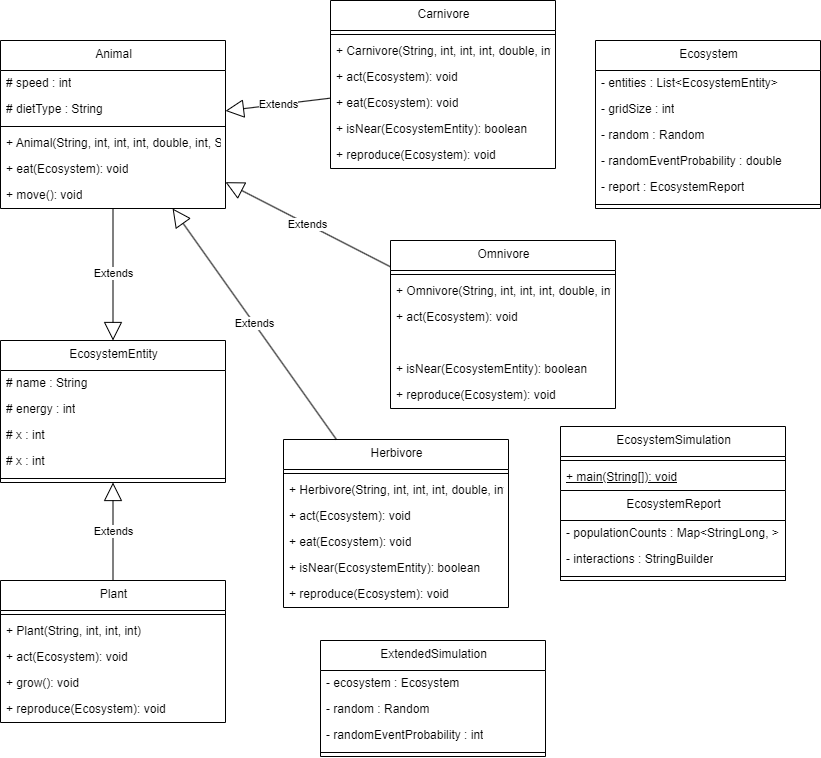

The diagram above was exported from draw.io. Its source (the exported page's mxGraphModel, read from the mxfile embedded in the PNG):
<mxGraphModel dx="1411" dy="667" grid="1" gridSize="10" guides="1" tooltips="1" connect="1" arrows="1" fold="1" page="1" pageScale="1" pageWidth="850" pageHeight="1100" math="0" shadow="0">
  <root>
    <mxCell id="0" />
    <mxCell id="1" parent="0" />
    <mxCell id="2" value="Animal" style="swimlane;fontStyle=0;align=center;verticalAlign=top;childLayout=stackLayout;horizontal=1;startSize=30;horizontalStack=0;resizeParent=1;resizeParentMax=0;resizeLast=0;collapsible=0;marginBottom=0;html=1;" parent="1" vertex="1">
      <mxGeometry x="30" y="80" width="225" height="168" as="geometry" />
    </mxCell>
    <mxCell id="3" value="# speed : int" style="text;html=1;strokeColor=none;fillColor=none;align=left;verticalAlign=middle;spacingLeft=4;spacingRight=4;overflow=hidden;rotatable=0;points=[[0,0.5],[1,0.5]];portConstraint=eastwest;" parent="2" vertex="1">
      <mxGeometry y="30" width="225" height="26" as="geometry" />
    </mxCell>
    <mxCell id="4" value="# dietType : String" style="text;html=1;strokeColor=none;fillColor=none;align=left;verticalAlign=middle;spacingLeft=4;spacingRight=4;overflow=hidden;rotatable=0;points=[[0,0.5],[1,0.5]];portConstraint=eastwest;" parent="2" vertex="1">
      <mxGeometry y="56" width="225" height="26" as="geometry" />
    </mxCell>
    <mxCell id="5" style="line;strokeWidth=1;fillColor=none;align=left;verticalAlign=middle;spacingTop=-1;spacingLeft=3;spacingRight=3;rotatable=0;labelPosition=right;points=[];portConstraint=eastwest;" parent="2" vertex="1">
      <mxGeometry y="82" width="225" height="8" as="geometry" />
    </mxCell>
    <mxCell id="6" value="+ Animal(String, int, int, int, double, int, String)" style="text;html=1;strokeColor=none;fillColor=none;align=left;verticalAlign=middle;spacingLeft=4;spacingRight=4;overflow=hidden;rotatable=0;points=[[0,0.5],[1,0.5]];portConstraint=eastwest;" parent="2" vertex="1">
      <mxGeometry y="90" width="225" height="26" as="geometry" />
    </mxCell>
    <mxCell id="7" value="+ eat(Ecosystem): void" style="text;html=1;strokeColor=none;fillColor=none;align=left;verticalAlign=middle;spacingLeft=4;spacingRight=4;overflow=hidden;rotatable=0;points=[[0,0.5],[1,0.5]];portConstraint=eastwest;" parent="2" vertex="1">
      <mxGeometry y="116" width="225" height="26" as="geometry" />
    </mxCell>
    <mxCell id="8" value="+ move(): void" style="text;html=1;strokeColor=none;fillColor=none;align=left;verticalAlign=middle;spacingLeft=4;spacingRight=4;overflow=hidden;rotatable=0;points=[[0,0.5],[1,0.5]];portConstraint=eastwest;" parent="2" vertex="1">
      <mxGeometry y="142" width="225" height="26" as="geometry" />
    </mxCell>
    <mxCell id="9" value="Carnivore" style="swimlane;fontStyle=0;align=center;verticalAlign=top;childLayout=stackLayout;horizontal=1;startSize=30;horizontalStack=0;resizeParent=1;resizeParentMax=0;resizeLast=0;collapsible=0;marginBottom=0;html=1;" parent="1" vertex="1">
      <mxGeometry x="360" y="40" width="225" height="168" as="geometry" />
    </mxCell>
    <mxCell id="10" style="line;strokeWidth=1;fillColor=none;align=left;verticalAlign=middle;spacingTop=-1;spacingLeft=3;spacingRight=3;rotatable=0;labelPosition=right;points=[];portConstraint=eastwest;" parent="9" vertex="1">
      <mxGeometry y="30" width="225" height="8" as="geometry" />
    </mxCell>
    <mxCell id="11" value="+ Carnivore(String, int, int, int, double, int)" style="text;html=1;strokeColor=none;fillColor=none;align=left;verticalAlign=middle;spacingLeft=4;spacingRight=4;overflow=hidden;rotatable=0;points=[[0,0.5],[1,0.5]];portConstraint=eastwest;" parent="9" vertex="1">
      <mxGeometry y="38" width="225" height="26" as="geometry" />
    </mxCell>
    <mxCell id="12" value="+ act(Ecosystem): void" style="text;html=1;strokeColor=none;fillColor=none;align=left;verticalAlign=middle;spacingLeft=4;spacingRight=4;overflow=hidden;rotatable=0;points=[[0,0.5],[1,0.5]];portConstraint=eastwest;" parent="9" vertex="1">
      <mxGeometry y="64" width="225" height="26" as="geometry" />
    </mxCell>
    <mxCell id="13" value="+ eat(Ecosystem): void" style="text;html=1;strokeColor=none;fillColor=none;align=left;verticalAlign=middle;spacingLeft=4;spacingRight=4;overflow=hidden;rotatable=0;points=[[0,0.5],[1,0.5]];portConstraint=eastwest;" parent="9" vertex="1">
      <mxGeometry y="90" width="225" height="26" as="geometry" />
    </mxCell>
    <mxCell id="14" value="+ isNear(EcosystemEntity): boolean" style="text;html=1;strokeColor=none;fillColor=none;align=left;verticalAlign=middle;spacingLeft=4;spacingRight=4;overflow=hidden;rotatable=0;points=[[0,0.5],[1,0.5]];portConstraint=eastwest;" parent="9" vertex="1">
      <mxGeometry y="116" width="225" height="26" as="geometry" />
    </mxCell>
    <mxCell id="15" value="+ reproduce(Ecosystem): void" style="text;html=1;strokeColor=none;fillColor=none;align=left;verticalAlign=middle;spacingLeft=4;spacingRight=4;overflow=hidden;rotatable=0;points=[[0,0.5],[1,0.5]];portConstraint=eastwest;" parent="9" vertex="1">
      <mxGeometry y="142" width="225" height="26" as="geometry" />
    </mxCell>
    <mxCell id="16" value="Ecosystem" style="swimlane;fontStyle=0;align=center;verticalAlign=top;childLayout=stackLayout;horizontal=1;startSize=30;horizontalStack=0;resizeParent=1;resizeParentMax=0;resizeLast=0;collapsible=0;marginBottom=0;html=1;" parent="1" vertex="1">
      <mxGeometry x="625" y="80" width="225" height="168" as="geometry" />
    </mxCell>
    <mxCell id="17" value="- entities : List&lt;EcosystemEntity&gt;&amp;lt;EcosystemEntity&amp;gt;" style="text;html=1;strokeColor=none;fillColor=none;align=left;verticalAlign=middle;spacingLeft=4;spacingRight=4;overflow=hidden;rotatable=0;points=[[0,0.5],[1,0.5]];portConstraint=eastwest;" parent="16" vertex="1">
      <mxGeometry y="30" width="225" height="26" as="geometry" />
    </mxCell>
    <mxCell id="18" value="- gridSize : int" style="text;html=1;strokeColor=none;fillColor=none;align=left;verticalAlign=middle;spacingLeft=4;spacingRight=4;overflow=hidden;rotatable=0;points=[[0,0.5],[1,0.5]];portConstraint=eastwest;" parent="16" vertex="1">
      <mxGeometry y="56" width="225" height="26" as="geometry" />
    </mxCell>
    <mxCell id="19" value="- random : Random" style="text;html=1;strokeColor=none;fillColor=none;align=left;verticalAlign=middle;spacingLeft=4;spacingRight=4;overflow=hidden;rotatable=0;points=[[0,0.5],[1,0.5]];portConstraint=eastwest;" parent="16" vertex="1">
      <mxGeometry y="82" width="225" height="26" as="geometry" />
    </mxCell>
    <mxCell id="20" value="- randomEventProbability : double" style="text;html=1;strokeColor=none;fillColor=none;align=left;verticalAlign=middle;spacingLeft=4;spacingRight=4;overflow=hidden;rotatable=0;points=[[0,0.5],[1,0.5]];portConstraint=eastwest;" parent="16" vertex="1">
      <mxGeometry y="108" width="225" height="26" as="geometry" />
    </mxCell>
    <mxCell id="21" value="- report : EcosystemReport" style="text;html=1;strokeColor=none;fillColor=none;align=left;verticalAlign=middle;spacingLeft=4;spacingRight=4;overflow=hidden;rotatable=0;points=[[0,0.5],[1,0.5]];portConstraint=eastwest;" parent="16" vertex="1">
      <mxGeometry y="134" width="225" height="26" as="geometry" />
    </mxCell>
    <mxCell id="22" style="line;strokeWidth=1;fillColor=none;align=left;verticalAlign=middle;spacingTop=-1;spacingLeft=3;spacingRight=3;rotatable=0;labelPosition=right;points=[];portConstraint=eastwest;" parent="16" vertex="1">
      <mxGeometry y="160" width="225" height="8" as="geometry" />
    </mxCell>
    <mxCell id="23" value="EcosystemEntity" style="swimlane;fontStyle=0;align=center;verticalAlign=top;childLayout=stackLayout;horizontal=1;startSize=30;horizontalStack=0;resizeParent=1;resizeParentMax=0;resizeLast=0;collapsible=0;marginBottom=0;html=1;" parent="1" vertex="1">
      <mxGeometry x="30" y="380" width="225" height="142" as="geometry" />
    </mxCell>
    <mxCell id="24" value="# name : String" style="text;html=1;strokeColor=none;fillColor=none;align=left;verticalAlign=middle;spacingLeft=4;spacingRight=4;overflow=hidden;rotatable=0;points=[[0,0.5],[1,0.5]];portConstraint=eastwest;" parent="23" vertex="1">
      <mxGeometry y="30" width="225" height="26" as="geometry" />
    </mxCell>
    <mxCell id="25" value="# energy : int" style="text;html=1;strokeColor=none;fillColor=none;align=left;verticalAlign=middle;spacingLeft=4;spacingRight=4;overflow=hidden;rotatable=0;points=[[0,0.5],[1,0.5]];portConstraint=eastwest;" parent="23" vertex="1">
      <mxGeometry y="56" width="225" height="26" as="geometry" />
    </mxCell>
    <mxCell id="26" value="# x : int" style="text;html=1;strokeColor=none;fillColor=none;align=left;verticalAlign=middle;spacingLeft=4;spacingRight=4;overflow=hidden;rotatable=0;points=[[0,0.5],[1,0.5]];portConstraint=eastwest;" parent="23" vertex="1">
      <mxGeometry y="82" width="225" height="26" as="geometry" />
    </mxCell>
    <mxCell id="27" value="# x : int" style="text;html=1;strokeColor=none;fillColor=none;align=left;verticalAlign=middle;spacingLeft=4;spacingRight=4;overflow=hidden;rotatable=0;points=[[0,0.5],[1,0.5]];portConstraint=eastwest;" parent="23" vertex="1">
      <mxGeometry y="108" width="225" height="26" as="geometry" />
    </mxCell>
    <mxCell id="28" style="line;strokeWidth=1;fillColor=none;align=left;verticalAlign=middle;spacingTop=-1;spacingLeft=3;spacingRight=3;rotatable=0;labelPosition=right;points=[];portConstraint=eastwest;" parent="23" vertex="1">
      <mxGeometry y="134" width="225" height="8" as="geometry" />
    </mxCell>
    <mxCell id="33" value="EcosystemSimulation" style="swimlane;fontStyle=0;align=center;verticalAlign=top;childLayout=stackLayout;horizontal=1;startSize=30;horizontalStack=0;resizeParent=1;resizeParentMax=0;resizeLast=0;collapsible=0;marginBottom=0;html=1;" parent="1" vertex="1">
      <mxGeometry x="590" y="466" width="225" height="154" as="geometry" />
    </mxCell>
    <mxCell id="34" style="line;strokeWidth=1;fillColor=none;align=left;verticalAlign=middle;spacingTop=-1;spacingLeft=3;spacingRight=3;rotatable=0;labelPosition=right;points=[];portConstraint=eastwest;" parent="33" vertex="1">
      <mxGeometry y="30" width="225" height="8" as="geometry" />
    </mxCell>
    <mxCell id="35" value="+ main(String[]): void" style="text;html=1;strokeColor=none;fillColor=none;align=left;verticalAlign=middle;spacingLeft=4;spacingRight=4;overflow=hidden;rotatable=0;points=[[0,0.5],[1,0.5]];portConstraint=eastwest;fontStyle=4;" parent="33" vertex="1">
      <mxGeometry y="38" width="225" height="26" as="geometry" />
    </mxCell>
    <mxCell id="29" value="EcosystemReport" style="swimlane;fontStyle=0;align=center;verticalAlign=top;childLayout=stackLayout;horizontal=1;startSize=30;horizontalStack=0;resizeParent=1;resizeParentMax=0;resizeLast=0;collapsible=0;marginBottom=0;html=1;" parent="33" vertex="1">
      <mxGeometry y="64" width="225" height="90" as="geometry" />
    </mxCell>
    <mxCell id="30" value="- populationCounts : Map&lt;String,Long&gt;&amp;lt;StringLong, &amp;gt;" style="text;html=1;strokeColor=none;fillColor=none;align=left;verticalAlign=middle;spacingLeft=4;spacingRight=4;overflow=hidden;rotatable=0;points=[[0,0.5],[1,0.5]];portConstraint=eastwest;" parent="29" vertex="1">
      <mxGeometry y="30" width="225" height="26" as="geometry" />
    </mxCell>
    <mxCell id="31" value="- interactions : StringBuilder" style="text;html=1;strokeColor=none;fillColor=none;align=left;verticalAlign=middle;spacingLeft=4;spacingRight=4;overflow=hidden;rotatable=0;points=[[0,0.5],[1,0.5]];portConstraint=eastwest;" parent="29" vertex="1">
      <mxGeometry y="56" width="225" height="26" as="geometry" />
    </mxCell>
    <mxCell id="32" style="line;strokeWidth=1;fillColor=none;align=left;verticalAlign=middle;spacingTop=-1;spacingLeft=3;spacingRight=3;rotatable=0;labelPosition=right;points=[];portConstraint=eastwest;" parent="29" vertex="1">
      <mxGeometry y="82" width="225" height="8" as="geometry" />
    </mxCell>
    <mxCell id="36" value="ExtendedSimulation" style="swimlane;fontStyle=0;align=center;verticalAlign=top;childLayout=stackLayout;horizontal=1;startSize=30;horizontalStack=0;resizeParent=1;resizeParentMax=0;resizeLast=0;collapsible=0;marginBottom=0;html=1;" parent="1" vertex="1">
      <mxGeometry x="350" y="680" width="225" height="116" as="geometry" />
    </mxCell>
    <mxCell id="37" value="- ecosystem : Ecosystem" style="text;html=1;strokeColor=none;fillColor=none;align=left;verticalAlign=middle;spacingLeft=4;spacingRight=4;overflow=hidden;rotatable=0;points=[[0,0.5],[1,0.5]];portConstraint=eastwest;" parent="36" vertex="1">
      <mxGeometry y="30" width="225" height="26" as="geometry" />
    </mxCell>
    <mxCell id="38" value="- random : Random" style="text;html=1;strokeColor=none;fillColor=none;align=left;verticalAlign=middle;spacingLeft=4;spacingRight=4;overflow=hidden;rotatable=0;points=[[0,0.5],[1,0.5]];portConstraint=eastwest;" parent="36" vertex="1">
      <mxGeometry y="56" width="225" height="26" as="geometry" />
    </mxCell>
    <mxCell id="39" value="- randomEventProbability : int" style="text;html=1;strokeColor=none;fillColor=none;align=left;verticalAlign=middle;spacingLeft=4;spacingRight=4;overflow=hidden;rotatable=0;points=[[0,0.5],[1,0.5]];portConstraint=eastwest;" parent="36" vertex="1">
      <mxGeometry y="82" width="225" height="26" as="geometry" />
    </mxCell>
    <mxCell id="40" style="line;strokeWidth=1;fillColor=none;align=left;verticalAlign=middle;spacingTop=-1;spacingLeft=3;spacingRight=3;rotatable=0;labelPosition=right;points=[];portConstraint=eastwest;" parent="36" vertex="1">
      <mxGeometry y="108" width="225" height="8" as="geometry" />
    </mxCell>
    <mxCell id="41" value="Herbivore" style="swimlane;fontStyle=0;align=center;verticalAlign=top;childLayout=stackLayout;horizontal=1;startSize=30;horizontalStack=0;resizeParent=1;resizeParentMax=0;resizeLast=0;collapsible=0;marginBottom=0;html=1;" parent="1" vertex="1">
      <mxGeometry x="313" y="479" width="225" height="168" as="geometry" />
    </mxCell>
    <mxCell id="42" style="line;strokeWidth=1;fillColor=none;align=left;verticalAlign=middle;spacingTop=-1;spacingLeft=3;spacingRight=3;rotatable=0;labelPosition=right;points=[];portConstraint=eastwest;" parent="41" vertex="1">
      <mxGeometry y="30" width="225" height="8" as="geometry" />
    </mxCell>
    <mxCell id="43" value="+ Herbivore(String, int, int, int, double, int)" style="text;html=1;strokeColor=none;fillColor=none;align=left;verticalAlign=middle;spacingLeft=4;spacingRight=4;overflow=hidden;rotatable=0;points=[[0,0.5],[1,0.5]];portConstraint=eastwest;" parent="41" vertex="1">
      <mxGeometry y="38" width="225" height="26" as="geometry" />
    </mxCell>
    <mxCell id="44" value="+ act(Ecosystem): void" style="text;html=1;strokeColor=none;fillColor=none;align=left;verticalAlign=middle;spacingLeft=4;spacingRight=4;overflow=hidden;rotatable=0;points=[[0,0.5],[1,0.5]];portConstraint=eastwest;" parent="41" vertex="1">
      <mxGeometry y="64" width="225" height="26" as="geometry" />
    </mxCell>
    <mxCell id="45" value="+ eat(Ecosystem): void" style="text;html=1;strokeColor=none;fillColor=none;align=left;verticalAlign=middle;spacingLeft=4;spacingRight=4;overflow=hidden;rotatable=0;points=[[0,0.5],[1,0.5]];portConstraint=eastwest;" parent="41" vertex="1">
      <mxGeometry y="90" width="225" height="26" as="geometry" />
    </mxCell>
    <mxCell id="46" value="+ isNear(EcosystemEntity): boolean" style="text;html=1;strokeColor=none;fillColor=none;align=left;verticalAlign=middle;spacingLeft=4;spacingRight=4;overflow=hidden;rotatable=0;points=[[0,0.5],[1,0.5]];portConstraint=eastwest;" parent="41" vertex="1">
      <mxGeometry y="116" width="225" height="26" as="geometry" />
    </mxCell>
    <mxCell id="47" value="+ reproduce(Ecosystem): void" style="text;html=1;strokeColor=none;fillColor=none;align=left;verticalAlign=middle;spacingLeft=4;spacingRight=4;overflow=hidden;rotatable=0;points=[[0,0.5],[1,0.5]];portConstraint=eastwest;" parent="41" vertex="1">
      <mxGeometry y="142" width="225" height="26" as="geometry" />
    </mxCell>
    <mxCell id="48" value="Omnivore" style="swimlane;fontStyle=0;align=center;verticalAlign=top;childLayout=stackLayout;horizontal=1;startSize=30;horizontalStack=0;resizeParent=1;resizeParentMax=0;resizeLast=0;collapsible=0;marginBottom=0;html=1;" parent="1" vertex="1">
      <mxGeometry x="420" y="280" width="225" height="168" as="geometry" />
    </mxCell>
    <mxCell id="49" style="line;strokeWidth=1;fillColor=none;align=left;verticalAlign=middle;spacingTop=-1;spacingLeft=3;spacingRight=3;rotatable=0;labelPosition=right;points=[];portConstraint=eastwest;" parent="48" vertex="1">
      <mxGeometry y="30" width="225" height="8" as="geometry" />
    </mxCell>
    <mxCell id="50" value="+ Omnivore(String, int, int, int, double, int)" style="text;html=1;strokeColor=none;fillColor=none;align=left;verticalAlign=middle;spacingLeft=4;spacingRight=4;overflow=hidden;rotatable=0;points=[[0,0.5],[1,0.5]];portConstraint=eastwest;" parent="48" vertex="1">
      <mxGeometry y="38" width="225" height="26" as="geometry" />
    </mxCell>
    <mxCell id="51" value="+ act(Ecosystem): void" style="text;html=1;strokeColor=none;fillColor=none;align=left;verticalAlign=middle;spacingLeft=4;spacingRight=4;overflow=hidden;rotatable=0;points=[[0,0.5],[1,0.5]];portConstraint=eastwest;" parent="48" vertex="1">
      <mxGeometry y="64" width="225" height="26" as="geometry" />
    </mxCell>
    <mxCell id="52" value="" style="text;html=1;strokeColor=none;fillColor=none;align=left;verticalAlign=middle;spacingLeft=4;spacingRight=4;overflow=hidden;rotatable=0;points=[[0,0.5],[1,0.5]];portConstraint=eastwest;" parent="48" vertex="1">
      <mxGeometry y="90" width="225" height="26" as="geometry" />
    </mxCell>
    <mxCell id="53" value="+ isNear(EcosystemEntity): boolean" style="text;html=1;strokeColor=none;fillColor=none;align=left;verticalAlign=middle;spacingLeft=4;spacingRight=4;overflow=hidden;rotatable=0;points=[[0,0.5],[1,0.5]];portConstraint=eastwest;" parent="48" vertex="1">
      <mxGeometry y="116" width="225" height="26" as="geometry" />
    </mxCell>
    <mxCell id="54" value="+ reproduce(Ecosystem): void" style="text;html=1;strokeColor=none;fillColor=none;align=left;verticalAlign=middle;spacingLeft=4;spacingRight=4;overflow=hidden;rotatable=0;points=[[0,0.5],[1,0.5]];portConstraint=eastwest;" parent="48" vertex="1">
      <mxGeometry y="142" width="225" height="26" as="geometry" />
    </mxCell>
    <mxCell id="55" value="Plant" style="swimlane;fontStyle=0;align=center;verticalAlign=top;childLayout=stackLayout;horizontal=1;startSize=30;horizontalStack=0;resizeParent=1;resizeParentMax=0;resizeLast=0;collapsible=0;marginBottom=0;html=1;" parent="1" vertex="1">
      <mxGeometry x="30" y="620" width="225" height="142" as="geometry" />
    </mxCell>
    <mxCell id="56" style="line;strokeWidth=1;fillColor=none;align=left;verticalAlign=middle;spacingTop=-1;spacingLeft=3;spacingRight=3;rotatable=0;labelPosition=right;points=[];portConstraint=eastwest;" parent="55" vertex="1">
      <mxGeometry y="30" width="225" height="8" as="geometry" />
    </mxCell>
    <mxCell id="57" value="+ Plant(String, int, int, int)" style="text;html=1;strokeColor=none;fillColor=none;align=left;verticalAlign=middle;spacingLeft=4;spacingRight=4;overflow=hidden;rotatable=0;points=[[0,0.5],[1,0.5]];portConstraint=eastwest;" parent="55" vertex="1">
      <mxGeometry y="38" width="225" height="26" as="geometry" />
    </mxCell>
    <mxCell id="58" value="+ act(Ecosystem): void" style="text;html=1;strokeColor=none;fillColor=none;align=left;verticalAlign=middle;spacingLeft=4;spacingRight=4;overflow=hidden;rotatable=0;points=[[0,0.5],[1,0.5]];portConstraint=eastwest;" parent="55" vertex="1">
      <mxGeometry y="64" width="225" height="26" as="geometry" />
    </mxCell>
    <mxCell id="59" value="+ grow(): void" style="text;html=1;strokeColor=none;fillColor=none;align=left;verticalAlign=middle;spacingLeft=4;spacingRight=4;overflow=hidden;rotatable=0;points=[[0,0.5],[1,0.5]];portConstraint=eastwest;" parent="55" vertex="1">
      <mxGeometry y="90" width="225" height="26" as="geometry" />
    </mxCell>
    <mxCell id="60" value="+ reproduce(Ecosystem): void" style="text;html=1;strokeColor=none;fillColor=none;align=left;verticalAlign=middle;spacingLeft=4;spacingRight=4;overflow=hidden;rotatable=0;points=[[0,0.5],[1,0.5]];portConstraint=eastwest;" parent="55" vertex="1">
      <mxGeometry y="116" width="225" height="26" as="geometry" />
    </mxCell>
    <mxCell id="61" value="Extends" style="endArrow=block;endSize=16;endFill=0;html=1" parent="1" source="2" target="23" edge="1">
      <mxGeometry width="160" relative="1" as="geometry" />
    </mxCell>
    <mxCell id="62" value="Extends" style="endArrow=block;endSize=16;endFill=0;html=1" parent="1" source="9" target="2" edge="1">
      <mxGeometry width="160" relative="1" as="geometry" />
    </mxCell>
    <mxCell id="63" value="Extends" style="endArrow=block;endSize=16;endFill=0;html=1" parent="1" source="41" target="2" edge="1">
      <mxGeometry width="160" relative="1" as="geometry" />
    </mxCell>
    <mxCell id="64" value="Extends" style="endArrow=block;endSize=16;endFill=0;html=1" parent="1" source="48" target="2" edge="1">
      <mxGeometry width="160" relative="1" as="geometry" />
    </mxCell>
    <mxCell id="65" value="Extends" style="endArrow=block;endSize=16;endFill=0;html=1" parent="1" source="55" target="23" edge="1">
      <mxGeometry width="160" relative="1" as="geometry" />
    </mxCell>
  </root>
</mxGraphModel>